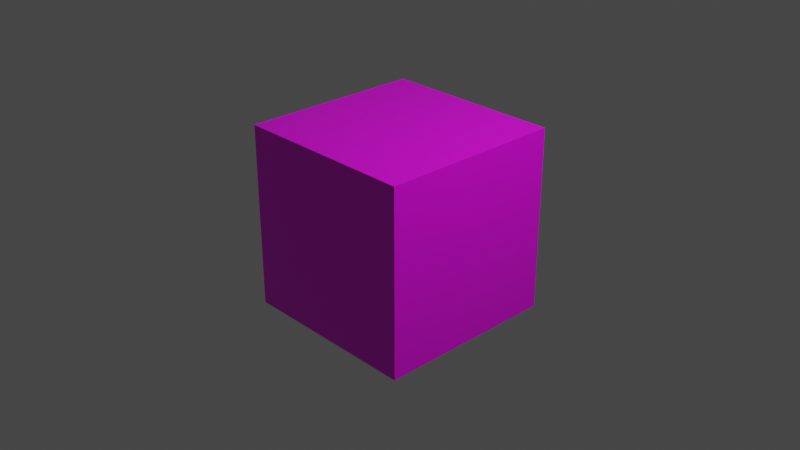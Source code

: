 # Source: untitledTest1.blend  (saved by Blender 3.0.42; exported with 4.5.12 LTS)
import bpy
from mathutils import Matrix  # noqa: F401  (used for matrix-valued properties, if any)

bpy.ops.wm.read_factory_settings(use_empty=True)
scene = bpy.context.scene
scene.name = 'Scene'

# ---- collections
col_collection = bpy.data.collections.new('Collection'); scene.collection.children.link(col_collection)

# ---- images (referenced by path relative to the original .blend; pixels are not part of the script)
import os
ASSET_DIR = os.environ.get("B2B_ASSET_DIR", "")  # directory of the original .blend (textures are referenced by path, not embedded)
HERE = os.path.dirname(os.path.abspath(__file__))  # packed textures are extracted next to this script under _unpacked/

def load_image(name, relpath, width, height, colorspace="sRGB"):
    """Load a texture the original file referenced (path relative to the .blend, or extracted next to this script)."""
    p = next((c for c in (os.path.join(HERE, relpath), os.path.join(ASSET_DIR, relpath)) if relpath and os.path.exists(c)), "")
    if p:
        img = bpy.data.images.load(p, check_existing=True)
        img.name = name
    else:  # same state as the original file: an image datablock whose file is absent (Cycles renders it pink)
        img = bpy.data.images.new(name, width, height)
        img.source = "FILE"
        img.filepath = "//" + (relpath or name)
    img.colorspace_settings.name = colorspace
    return img
img_uvgrid_png_002 = load_image('uvGrid.png.002', 'uvGrid.png', 1024, 1024, 'sRGB')

# ---- materials (node trees are filled in below, after node groups)
mat_material = bpy.data.materials.new('Material')
mat_material.alpha_threshold = 0.0
mat_material.use_transparent_shadow = False
mat_material.line_color = (0.0, 0.0, 0.0, 1.0)

# ---- material node trees
mat_material.use_nodes = True; mat_material.node_tree.nodes.clear()
_N = mat_material.node_tree.nodes; _L = mat_material.node_tree.links
n0 = _N.new('ShaderNodeOutputMaterial'); n0.name = 'Material Output'; n0.location = (300, 300)
n1 = _N.new('ShaderNodeBsdfPrincipled'); n1.name = 'Principled BSDF'; n1.location = (10, 300)
n1.distribution = 'GGX'
n1.subsurface_method = 'RANDOM_WALK_SKIN'
n1.inputs[2].default_value = 0.4
n1.inputs[3].default_value = 1.45
n1.inputs[27].default_value = (0.0, 0.0, 0.0, 1.0)
n1.inputs[28].default_value = 1.0
n2 = _N.new('ShaderNodeTexImage'); n2.name = 'Image Texture'; n2.location = (-280, 280)
n2.image = img_uvgrid_png_002
n3 = _N.new('ShaderNodeUVMap'); n3.name = 'UV Map'; n3.location = (-489, 129)
_L.new(n1.outputs[0], n0.inputs[0])
_L.new(n2.outputs[0], n1.inputs[0])
_L.new(n3.outputs[0], n2.inputs[0])
n0.is_active_output = True

# ---- world
world_world = bpy.data.worlds.new('World'); scene.world = world_world
world_world.use_nodes = True; world_world.node_tree.nodes.clear()
_N = world_world.node_tree.nodes; _L = world_world.node_tree.links
n0 = _N.new('ShaderNodeOutputWorld'); n0.name = 'World Output'; n0.location = (300, 300)
n1 = _N.new('ShaderNodeBackground'); n1.name = 'Background'; n1.location = (10, 300)
n1.inputs[0].default_value = (0.05088, 0.05088, 0.05088, 1.0)
_L.new(n1.outputs[0], n0.inputs[0])
n0.is_active_output = True
world_world.color = (0.05088, 0.05088, 0.05088)
world_world.use_sun_shadow = False
world_world.sun_shadow_jitter_overblur = 0.0

# ---- cameras
cam_camera = bpy.data.cameras.new('Camera')
cam_camera.clip_end = 100.0
cam_camera.ortho_scale = 7.314

# ---- lights
light_light = bpy.data.lights.new('Light', 'POINT')
light_light.transmission_factor = 0.0
light_light.energy = 1000.0
light_light.shadow_soft_size = 0.1
light_light.shadow_maximum_resolution = 0.006
light_light.use_absolute_resolution = True

# ---- meshes
me_cube = bpy.data.meshes.new('Cube')
me_cube.from_pydata([(1.0, 1.0, -1.0), (-1.0, 1.0, -1.0), (-1.0, -1.0, 1.0), (-1.0, -1.0, -1.0), (1.0, 1.0, 1.0), (1.0, -1.0, 1.0), (1.0, -1.0, -1.0), (-1.0, 1.0, 1.0)], [], [(4, 5, 2, 7), (6, 3, 2, 5), (3, 1, 7, 2), (1, 3, 6, 0), (0, 6, 5, 4), (1, 0, 4, 7)])
_uv = me_cube.uv_layers.new(name='UVMap')
_uv.uv.foreach_set('vector', [1.0, 1.0, 1.0, 0.0, 0.0, 0.0, 0.0, 1.0, 1.0, 0.0, 0.0, 0.0, 0.0, 1.0, 1.0, 1.0, 1.0, 0.0, 0.0, 0.0, 0.0, 1.0, 1.0, 1.0, 1.0, 1.0, 1.0, 0.0, 0.0, 0.0, 0.0, 1.0, 1.0, 0.0, 0.0, 0.0, 0.0, 1.0, 1.0, 1.0, 1.0, 0.0, 0.0, 0.0, 0.0, 1.0, 1.0, 1.0])
me_cube.materials.append(mat_material)
me_cube.use_remesh_preserve_volume = False
me_cube.use_remesh_preserve_attributes = False
me_cube.use_mirror_vertex_groups = False
me_cube.update()

# ---- objects
ob_cube = bpy.data.objects.new('Cube', me_cube)
ob_light = bpy.data.objects.new('Light', light_light)
ob_camera = bpy.data.objects.new('Camera', cam_camera)

# ---- transforms, parenting, visibility, modifiers, constraints
ob_cube.location = (0.0, 0.0, 0.0)
ob_cube.lock_rotations_4d = False
ob_cube.empty_display_type = 'ARROWS'
ob_cube.lineart.crease_threshold = 0.0
ob_light.location = (4.076, 1.005, 5.904)
ob_light.rotation_euler = (0.6503, 0.05522, 1.866)
ob_light.lock_rotations_4d = False
ob_light.empty_display_type = 'ARROWS'
ob_light.color = (0.0, 0.0, 0.0, 0.0)
ob_light.lineart.crease_threshold = 0.0
ob_camera.location = (7.359, -6.926, 4.958)
ob_camera.rotation_euler = (1.109, 0.0, 0.8149)
ob_camera.lock_rotations_4d = False
ob_camera.empty_display_type = 'ARROWS'
ob_camera.color = (0.0, 0.0, 0.0, 0.0)
ob_camera.display_type = 'WIRE'
ob_camera.lineart.crease_threshold = 0.0

# ---- collection membership
col_collection.objects.link(ob_cube)
col_collection.objects.link(ob_light)
col_collection.objects.link(ob_camera)

# ---- scene / render settings (as saved in the file)
scene.camera = ob_camera
scene.frame_start = 1; scene.frame_end = 250; scene.frame_set(1)
scene.render.engine = 'BLENDER_EEVEE_NEXT'
scene.cycles.sampling_pattern = 'TABULATED_SOBOL'
scene.cycles.use_light_tree = False
scene.view_settings.view_transform = 'Filmic'
bpy.context.view_layer.update()
